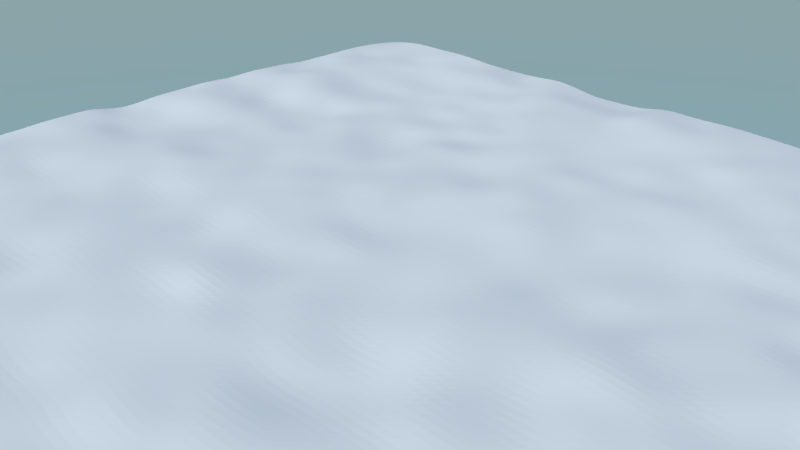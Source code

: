 # Source: pastito.blend  (saved by Blender 2.79.0; exported with 4.5.12 LTS)
import bpy
from mathutils import Matrix  # noqa: F401  (used for matrix-valued properties, if any)

bpy.ops.wm.read_factory_settings(use_empty=True)
scene = bpy.context.scene
scene.name = 'Scene'

# ---- collections
col_collection_1 = bpy.data.collections.new('Collection 1'); scene.collection.children.link(col_collection_1)

# ---- materials (node trees are filled in below, after node groups)
mat_suelo = bpy.data.materials.new('Suelo')
mat_suelo.alpha_threshold = 0.0
mat_suelo.diffuse_color = (0.7526, 0.8, 0.8, 1.0)
mat_suelo.roughness = 0.5
mat_pasto = bpy.data.materials.new('Pasto')
mat_pasto.alpha_threshold = 0.0
mat_pasto.roughness = 0.5

# ---- material node trees
mat_pasto.use_nodes = True; mat_pasto.node_tree.nodes.clear()
_N = mat_pasto.node_tree.nodes; _L = mat_pasto.node_tree.links
n0 = _N.new('ShaderNodeHairInfo'); n0.name = 'Hair Info'; n0.location = (-648, 324)
n1 = _N.new('ShaderNodeValToRGB'); n1.name = 'ColorRamp'; n1.location = (-319, 370)
while len(n1.color_ramp.elements) > 1: n1.color_ramp.elements.remove(n1.color_ramp.elements[-1])
n1.color_ramp.elements[0].position = 0.0; n1.color_ramp.elements[0].color = (0.0, 0.0, 0.0, 1.0)
_e = n1.color_ramp.elements.new(0.3136); _e.color = (0.0, 0.25, 0.004984, 1.0)
_e = n1.color_ramp.elements.new(0.6636); _e.color = (0.0, 0.4293, 0.008852, 1.0)
_e = n1.color_ramp.elements.new(1.0); _e.color = (0.05947, 1.0, 0.04637, 1.0)
n2 = _N.new('ShaderNodeBsdfDiffuse'); n2.name = 'Diffuse BSDF'; n2.location = (55, 299)
n3 = _N.new('ShaderNodeEmission'); n3.name = 'Emission Viewer'; n3.location = (178, 416)
n3.label = 'Viewer'
n4 = _N.new('ShaderNodeBsdfTranslucent'); n4.name = 'Translucent BSDF'; n4.location = (63, 157)
n5 = _N.new('ShaderNodeOutputMaterial'); n5.name = 'Material Output'; n5.location = (819, 305)
n6 = _N.new('ShaderNodeMixShader'); n6.name = 'Mix Shader'; n6.location = (322, 301)
n6.width = 144
n6.inputs[0].default_value = 0.7
n7 = _N.new('ShaderNodeMixShader'); n7.name = 'Mix Shader.001'; n7.location = (566, 303)
n7.width = 144
n7.inputs[0].default_value = 0.2
n8 = _N.new('ShaderNodeBsdfAnisotropic'); n8.name = 'Glossy BSDF'; n8.location = (347, 127)
n8.distribution = 'GGX'
n8.inputs[0].default_value = (0.3549, 0.3549, 0.3549, 1.0)
n8.inputs[1].default_value = 0.4472
_L.new(n0.outputs[1], n1.inputs[0])
_L.new(n1.outputs[0], n2.inputs[0])
_L.new(n1.outputs[0], n3.inputs[0])
_L.new(n2.outputs[0], n6.inputs[1])
_L.new(n6.outputs[0], n7.inputs[1])
_L.new(n4.outputs[0], n6.inputs[2])
_L.new(n1.outputs[0], n4.inputs[0])
_L.new(n7.outputs[0], n5.inputs[0])
_L.new(n8.outputs[0], n7.inputs[2])
n5.is_active_output = True

# ---- world
world_world = bpy.data.worlds.new('World'); scene.world = world_world
world_world.use_nodes = True; world_world.node_tree.nodes.clear()
_N = world_world.node_tree.nodes; _L = world_world.node_tree.links
n0 = _N.new('ShaderNodeOutputWorld'); n0.name = 'World Output'; n0.location = (300, 300)
n1 = _N.new('ShaderNodeBackground'); n1.name = 'Background'; n1.location = (10, 300)
n1.inputs[1].default_value = 2.0
n2 = _N.new('ShaderNodeTexSky'); n2.name = 'Sky Texture'; n2.location = (-190, 300)
n2.sky_type = 'HOSEK_WILKIE'
n2.sun_elevation = 1.571
_L.new(n1.outputs[0], n0.inputs[0])
_L.new(n2.outputs[0], n1.inputs[0])
n0.is_active_output = True
world_world.color = (0.05088, 0.05088, 0.05088)
world_world.use_sun_shadow = False
world_world.sun_shadow_jitter_overblur = 0.0
world_world.cycles.sampling_method = 'MANUAL'

# ---- cameras
cam_camera = bpy.data.cameras.new('Camera')
cam_camera.clip_end = 100.0
cam_camera.lens = 35.0
cam_camera.sensor_width = 32.0
cam_camera.sensor_height = 18.0
cam_camera.ortho_scale = 7.314
cam_camera.dof.focus_distance = 0.0

# ---- lights
light_sun = bpy.data.lights.new('Sun', 'SUN')
light_sun.transmission_factor = 0.0
light_sun.angle = 0.1993
light_sun.energy = 3.0
light_sun.shadow_buffer_clip_start = 0.5
light_sun.shadow_soft_size = 0.1
light_sun.shadow_cascade_max_distance = 1000.0

# ---- meshes
me_plane = bpy.data.meshes.new('Plane')
me_plane.from_pydata([(-1.003, -1.003, 0.008751), (1.012, -1.003, 0.005454), (-1.001, 0.9985, -0.0101), (0.9904, 1.005, -0.003207), (-1.006, -0.0005213, 0.005701), (0.00835, -0.9967, -0.002152), (0.9874, 0.003671, 0.0002077), (0.004032, 1.004, 0.00111), (0.003236, -0.004257, 0.001027), (-1.004, -0.5079, -0.001019), (0.5117, -1.005, -0.005481), (1.009, 0.5037, -0.001847), (-0.5092, 0.999, -0.003396), (-0.9959, 0.5114, 0.005611), (-0.4893, -1.004, 0.00402), (1.008, -0.4981, -0.006208), (0.4996, 1.012, 0.001212), (0.007716, 0.496, 0.005715), (0.001178, -0.497, -0.001176), (-0.492, -0.006111, 0.001963), (0.4983, -0.005351, 0.01409), (0.5061, -0.4935, 0.007358), (-0.4995, -0.5083, 0.006274), (-0.4961, 0.4961, -0.001772), (0.5036, 0.5062, -0.003738), (-1.001, -0.7527, 0.0021), (0.7636, -1.004, 0.002214), (1.0, 0.7506, 0.008356), (-0.7586, 0.9926, 0.006866), (-1.01, 0.2515, -0.0008472), (-0.251, -0.9949, -0.00686), (0.9873, -0.2451, 0.001498), (0.2644, 1.002, -0.001179), (0.007098, 0.7492, 0.005346), (-0.01489, -0.2493, -0.00441), (-0.7457, -0.005043, -0.001812), (0.2465, -0.0001322, 0.008569), (-1.001, -0.2503, -0.00514), (0.2472, -1.007, 0.002615), (1.006, 0.2479, -0.001872), (-0.2518, 0.9947, -0.01115), (-1.001, 0.7479, 0.0009785), (-0.7393, -1.008, 0.001949), (1.007, -0.7473, 0.004494), (0.7525, 1.0, -0.006296), (-0.001045, 0.2599, -0.0005677), (-0.01474, -0.7416, -0.001252), (-0.2509, 0.007289, 0.006487), (0.7405, -0.0007731, -0.007025), (0.5033, -0.2525, 0.001797), (0.5032, -0.7544, -0.005372), (0.2426, -0.5113, 0.002705), (0.7548, -0.4918, -0.002464), (-0.5055, -0.2583, 0.0002368), (-0.4987, -0.7544, 0.009487), (-0.7437, -0.4876, 0.001218), (-0.2455, -0.4917, 0.00484), (-0.5045, 0.7442, 0.00123), (-0.5098, 0.2471, -0.002021), (-0.7475, 0.4989, 0.008366), (-0.2477, 0.4962, -0.006322), (0.5006, 0.7519, -0.004912), (0.5075, 0.2612, 0.002292), (0.2467, 0.5152, 0.007173), (0.7454, 0.5021, -0.008466), (0.7518, 0.2465, 0.005267), (0.2441, 0.2418, -0.006712), (0.2426, 0.7469, 0.01185), (-0.2489, 0.2552, -0.0002485), (-0.7611, 0.2515, 0.001095), (-0.7515, 0.7572, -0.004709), (-0.2616, -0.7487, -0.009352), (-0.762, -0.7469, 0.009472), (-0.7462, -0.2565, -0.005623), (0.7481, -0.7471, -0.006595), (0.247, -0.7391, 0.002261), (0.2537, -0.2473, -0.007333), (0.7499, -0.2611, -0.002608), (-0.2563, -0.2504, -0.003385), (-0.2496, 0.7477, 0.00455), (0.7562, 0.7487, -0.006127), (-0.9961, -0.8755, -0.002198), (0.8853, -0.9995, 0.002112), (0.9959, 0.8781, -0.000853), (-0.8773, 1.011, -0.001108), (-0.9962, 0.1352, -0.000851), (-0.1323, -0.9955, 0.004968), (1.003, -0.1228, 0.01112), (0.1206, 1.006, 0.002986), (-0.002346, 0.8751, 0.01477), (0.000746, -0.1284, -0.0002429), (-0.8787, -0.0007381, -0.006708), (0.1239, -0.001018, -0.003966), (-0.9971, -0.3683, -0.001134), (0.3731, -1.002, -0.003696), (0.9992, 0.3733, 0.008306), (-0.3701, 0.9943, 0.007418), (-1.002, 0.6243, -0.002563), (-0.6183, -0.996, 0.005883), (0.9887, -0.6183, 0.002252), (0.6252, 0.9963, 0.007097), (0.004089, 0.3728, 0.009845), (0.006208, -0.6338, 0.001053), (-0.3748, 0.006668, -0.002198), (0.6245, -0.0005255, -0.002288), (0.5071, -0.1185, 0.009068), (0.4992, -0.6276, -0.005786), (0.1327, -0.5097, 0.002415), (0.6345, -0.508, -0.003287), (-0.516, -0.1244, -0.005748), (-0.5015, -0.6233, -0.00589), (-0.8859, -0.5047, 0.008034), (-0.3799, -0.5054, 0.0007969), (-0.5014, 0.8757, 0.01053), (-0.5087, 0.3736, 0.004228), (-0.8769, 0.5073, 0.006781), (-0.3717, 0.5017, 0.0001917), (0.4963, 0.874, 0.001402), (0.4887, 0.3713, -0.004889), (0.1299, 0.5067, -0.001683), (0.6255, 0.5095, 0.001686), (-0.9975, -0.6146, 0.0008187), (0.6207, -0.996, 0.002828), (0.9991, 0.6177, -0.01057), (-0.6286, 0.998, -0.001358), (-0.9992, 0.3795, 0.0007614), (-0.373, -0.9916, -0.001676), (1.005, -0.3723, 0.008851), (0.376, 1.009, -0.003095), (0.00845, 0.6201, -0.001519), (0.003147, -0.37, 0.0001496), (-0.6341, -0.01029, 0.007343), (0.3777, 0.005879, -0.001969), (-0.9945, -0.1136, 0.006357), (0.1261, -0.9985, 0.006759), (0.9926, 0.1104, -0.0005622), (-0.1165, 0.9981, -0.01004), (-1.005, 0.8786, 0.0005616), (-0.8737, -0.9976, -0.0007518), (1.001, -0.8678, -0.001608), (0.8789, 0.999, 0.000678), (-0.002469, 0.1359, -0.006427), (0.001038, -0.8736, 0.00601), (-0.1255, 0.002256, 0.005919), (0.8824, 0.01764, 0.002981), (0.4958, -0.3816, -0.003894), (0.5026, -0.8837, -0.0001099), (0.385, -0.4897, 0.00733), (0.8823, -0.5025, -0.01013), (-0.5036, -0.3774, 0.006565), (-0.4978, -0.86, -0.0006349), (-0.6295, -0.5045, 0.003633), (-0.1244, -0.5013, -0.007536), (-0.5129, 0.6232, -0.003585), (-0.5002, 0.13, -0.000177), (-0.628, 0.4912, -0.001657), (-0.1254, 0.502, 0.005274), (0.5045, 0.6284, -0.006412), (0.4958, 0.1299, 0.007721), (0.3696, 0.5032, 0.006738), (0.8784, 0.4995, 0.005962), (0.7571, 0.3776, -0.002323), (0.7545, 0.1339, 0.005057), (0.6322, 0.2469, -0.008256), (0.8632, 0.2449, 0.005512), (0.2576, 0.3691, 0.001153), (0.2493, 0.114, -0.005668), (0.1322, 0.2603, 0.006465), (0.3761, 0.2445, -0.004245), (0.2453, 0.8788, 0.003446), (0.255, 0.6276, -0.002066), (0.1237, 0.7576, 0.002555), (0.3793, 0.7614, 0.008342), (-0.2474, 0.3738, 0.006231), (-0.2519, 0.1155, 0.00353), (-0.3573, 0.2474, -0.001207), (-0.129, 0.2424, 0.002539), (-0.7487, 0.364, -0.007618), (-0.7474, 0.1336, -0.009204), (-0.8779, 0.2465, 0.01012), (-0.6223, 0.2538, -0.0055), (-0.7516, 0.8703, -0.002214), (-0.7557, 0.6256, -0.007647), (-0.8787, 0.7565, 4.2e-06), (-0.6207, 0.752, -0.00988), (-0.2493, -0.6246, -0.002659), (-0.2605, -0.8699, 0.01008), (-0.3796, -0.7517, -0.008973), (-0.1319, -0.7502, 0.002427), (-0.7499, -0.6232, -0.004492), (-0.7531, -0.8765, 0.004438), (-0.8807, -0.7639, 0.01295), (-0.6206, -0.7483, 0.003519), (-0.7581, -0.1245, 0.005702), (-0.7478, -0.3833, -6.983e-05), (-0.8693, -0.2516, 0.00736), (-0.6315, -0.2495, -0.004293), (0.7498, -0.6223, 0.005228), (0.7396, -0.8769, 0.002335), (0.614, -0.7562, -0.009452), (0.8854, -0.743, -0.004015), (0.2448, -0.6197, 0.001755), (0.2437, -0.8775, -0.001805), (0.1257, -0.759, 0.002261), (0.3891, -0.7687, -0.007206), (0.2605, -0.1341, 0.009754), (0.2505, -0.3787, 0.001534), (0.129, -0.2649, -0.001964), (0.374, -0.2542, 0.006103), (0.7573, -0.1355, 0.001603), (0.743, -0.3749, 0.003199), (0.6269, -0.2468, 0.00376), (0.8734, -0.2623, -0.004967), (-0.2533, -0.1283, -0.002098), (-0.2545, -0.3756, 0.003433), (-0.3764, -0.2513, 0.0001666), (-0.1162, -0.2537, 0.01234), (-0.2489, 0.8725, 0.001441), (-0.2451, 0.6139, -0.00139), (-0.3705, 0.7476, 0.005293), (-0.1196, 0.7467, 0.004415), (0.747, 0.8828, 0.0007882), (0.7374, 0.6231, 0.004344), (0.6177, 0.7497, -0.009142), (0.8733, 0.7477, 0.01043), (0.8758, 0.6348, 0.007737), (0.6254, 0.6262, -0.007726), (0.6276, 0.877, -0.003877), (-0.1262, 0.621, 0.003897), (-0.3709, 0.6286, -0.002028), (-0.3594, 0.8676, 0.003497), (-0.117, -0.3735, -0.001875), (-0.3802, -0.3726, 6.381e-05), (-0.3639, -0.1307, -0.000129), (0.8906, -0.3797, -0.006774), (0.6324, -0.382, 0.0007916), (0.6224, -0.1243, 0.002474), (0.3805, -0.3651, -0.0004347), (0.1327, -0.3883, -0.0008357), (0.1251, -0.1256, -0.007213), (0.3744, -0.8884, -0.004809), (0.1274, -0.8745, 0.0009981), (0.1201, -0.6272, -0.006312), (0.8854, -0.8747, 0.00064), (0.6251, -0.8777, 0.002585), (0.6351, -0.6293, 0.003694), (-0.6213, -0.3724, -0.003889), (-0.878, -0.3775, 0.003656), (-0.8783, -0.1187, 0.007885), (-0.6202, -0.867, 0.00212), (-0.8786, -0.8813, -0.0006003), (-0.8906, -0.6198, 0.004597), (-0.1342, -0.873, 0.003903), (-0.3773, -0.879, -0.001125), (-0.3716, -0.6279, -0.002264), (-0.6259, 0.6212, -0.01078), (-0.8737, 0.6298, 0.003608), (-0.8625, 0.8741, -0.001273), (-0.6261, 0.1216, -0.006378), (-0.875, 0.1186, -0.007422), (-0.8718, 0.3786, 0.001527), (-0.1234, 0.112, 0.003635), (-0.3719, 0.1115, 0.001704), (-0.375, 0.3884, -0.0137), (0.3739, 0.6321, 0.005443), (0.1184, 0.6348, 0.002851), (0.1316, 0.8756, 0.008943), (0.3715, 0.1132, -0.008835), (0.1257, 0.1303, -0.003238), (0.1258, 0.3741, 0.0001569), (0.8754, 0.1275, 0.00998), (0.6326, 0.1315, 0.006789), (0.6307, 0.3881, -0.0009744), (0.8744, 0.3734, 0.000506), (0.3753, 0.3745, -0.005553), (0.3809, 0.8816, 0.003724), (-0.1321, 0.3853, -0.00572), (-0.6118, 0.3684, -0.01487), (-0.627, 0.8793, 0.000207), (-0.1321, -0.6272, -0.002853), (-0.6195, -0.6263, 0.006901), (-0.6377, -0.1297, 0.005139), (0.8859, -0.6226, -0.01722), (0.3935, -0.6165, -0.004633), (0.3757, -0.1281, -0.005954), (0.8768, -0.1105, -0.001665), (-0.1239, -0.1291, 0.0002025), (-0.1216, 0.8708, 0.0001506), (0.8745, 0.8738, 0.006566), (-0.9913, -0.935, 0.006723), (0.9447, -0.9968, 0.0002069), (0.9931, 0.9392, 0.005771), (-0.9354, 1.008, -0.002247), (-0.9955, 0.06342, -0.01019), (-0.06603, -0.9945, 0.0001299), (0.9909, -0.05667, -0.0008121), (0.06167, 1.002, 0.002167), (-0.005247, 0.9388, 0.008753), (0.002319, -0.06221, -0.001685), (-0.9417, -0.00602, -0.0006253), (0.05706, 0.0004039, -0.006697), (-0.9997, -0.4402, -0.002853), (0.4397, -1.01, -0.003324), (1.006, 0.4347, -0.006141), (-0.4323, 0.9954, -0.001088), (-1.004, 0.5628, 0.003561), (-0.5499, -1.004, -0.0009044), (1.001, -0.5537, -0.002568), (0.56, 1.002, 0.006288), (0.001275, 0.4405, 0.005415), (0.005697, -0.5646, -0.001997), (-0.4363, -0.00234, 0.004913), (0.5614, -0.009829, 0.008534), (0.5014, -0.06409, 0.006574), (0.501, -0.5542, -0.002937), (0.05686, -0.5059, 0.00502), (0.5627, -0.4985, 0.0008696), (-0.5021, -0.06922, 0.003965), (-0.4973, -0.5639, 0.002908), (-0.9377, -0.5107, 0.002573), (-0.4433, -0.5088, 0.00328), (-0.4984, 0.9363, 0.004286), (-0.5004, 0.4378, 2.568e-05), (-0.9417, 0.503, 0.004675), (-0.427, 0.506, -0.006728), (0.4984, 0.9438, -0.0001561), (0.4938, 0.4426, 0.003368), (0.06377, 0.502, 0.003326), (0.5694, 0.5113, -0.004611), (-0.9968, -0.6881, 7.565e-05), (0.694, -0.9988, -0.002314), (0.9971, 0.6875, -0.005858), (-0.6927, 0.9938, 0.005589), (-1.003, 0.3161, 0.0063), (-0.3154, -0.9988, 0.002507), (1.001, -0.3163, -0.0002946), (0.3145, 1.003, -0.004579), (0.01015, 0.6881, 0.002513), (-0.005652, -0.3111, 0.003178), (-0.6902, 0.0004462, 0.005785), (0.3169, 0.004391, 0.005142), (-0.9969, -0.1821, -0.0005564), (0.1876, -0.9977, -0.001996), (0.9993, 0.1873, 0.005796), (-0.1829, 0.9977, -0.01007), (-1.003, 0.8113, 0.002589), (-0.8135, -1.004, -0.00412), (0.9972, -0.8036, 0.000238), (0.8122, 0.9926, -0.002804), (-0.006579, 0.1995, -0.001538), (-0.004954, -0.8073, -0.00378), (-0.1852, -0.001075, 0.002975), (0.8123, 0.008008, -0.003324), (0.5016, -0.3187, -0.004548), (0.5037, -0.8198, 0.004373), (0.3144, -0.5009, -0.0002541), (0.8173, -0.4982, -0.002793), (-0.506, -0.318, 0.001609), (-0.4979, -0.8091, 0.002964), (-0.6864, -0.4933, 0.003826), (-0.1808, -0.4935, -0.002736), (-0.51, 0.6882, 0.00067), (-0.5089, 0.184, -0.003062), (-0.6868, 0.4991, 0.0002598), (-0.1889, 0.5016, 0.0005393), (0.5021, 0.6932, -0.001163), (0.5073, 0.1937, 0.004186), (0.3096, 0.5065, 0.005992), (0.8168, 0.4956, 0.0008039), (0.7518, 0.4404, -0.001876), (0.75, 0.1963, 0.0009276), (0.5651, 0.257, 0.0004226), (0.8025, 0.2489, 0.002368), (0.2407, 0.4328, -0.001121), (0.2483, 0.1824, -0.007461), (0.07075, 0.2538, 0.002477), (0.3115, 0.2386, -0.00284), (0.2573, 0.9429, 0.003034), (0.2483, 0.6921, 0.00109), (0.06275, 0.7551, 0.0008727), (0.3225, 0.7493, 0.007008), (-0.2454, 0.4329, 0.01039), (-0.2504, 0.1847, 0.004906), (-0.4325, 0.2514, 0.001936), (-0.182, 0.2499, 0.006323), (-0.7422, 0.4321, 0.004048), (-0.7495, 0.1911, -0.00334), (-0.9422, 0.2527, 0.006266), (-0.6845, 0.2574, -0.003211), (-0.7513, 0.9385, 0.009365), (-0.7552, 0.6903, -0.003125), (-0.9381, 0.7557, -0.001149), (-0.6914, 0.7573, -0.005314), (-0.2435, -0.5558, 0.005796), (-0.2544, -0.8096, 0.002568), (-0.4377, -0.7546, -0.0003179), (-0.1908, -0.7499, -0.002759), (-0.7454, -0.557, -0.000619), (-0.7576, -0.8057, 0.002391), (-0.9329, -0.7598, 0.0007453), (-0.6826, -0.7478, 0.002981), (-0.7414, -0.06152, 0.003221), (-0.7451, -0.3186, 0.001047), (-0.9316, -0.2507, -1.467e-05), (-0.6904, -0.2478, -0.0008618), (0.7602, -0.5589, 0.009649), (0.7448, -0.815, -0.005123), (0.5655, -0.7471, -0.007571), (0.8154, -0.7548, -0.009215), (0.2432, -0.563, -0.003649), (0.2454, -0.8082, 0.0002064), (0.06179, -0.7429, -0.004603), (0.3163, -0.7533, 0.00439), (0.2487, -0.06224, 0.01386), (0.2519, -0.3139, -0.008448), (0.06336, -0.255, 0.001551), (0.3101, -0.2504, -0.00424), (0.752, -0.06657, -7.304e-05), (0.7501, -0.3173, 0.004848), (0.5643, -0.2493, 0.006857), (0.8078, -0.2578, 0.00063), (-0.2518, -0.06151, 0.008456), (-0.2538, -0.3122, -0.0009277), (-0.444, -0.2602, 0.002474), (-0.1858, -0.2416, 0.003549), (-0.2522, 0.9328, -0.007292), (-0.2463, 0.6795, 0.005654), (-0.4422, 0.7445, -0.003642), (-0.1885, 0.746, 0.005631), (0.7477, 0.9396, 0.0003103), (0.7473, 0.6879, 0.0005841), (0.564, 0.7531, -0.005093), (0.8029, 0.7505, -0.0009961), (-0.9937, -0.8187, -0.003907), (0.8268, -1.002, -0.00194), (0.9989, 0.8156, 0.001935), (-0.8096, 1.005, -0.0002721), (-0.9984, 0.19, 0.002396), (-0.1962, -1.002, -0.0002619), (0.9953, -0.184, 0.002957), (0.1864, 1.008, -0.0004465), (-0.001773, 0.8123, 0.01038), (-0.00424, -0.1871, -0.003598), (-0.8151, -0.001739, -0.008381), (0.1821, -0.0007026, -0.001583), (-0.9959, -0.3168, -0.01188), (0.306, -1.014, -0.0004351), (1.004, 0.3154, 0.001236), (-0.3136, 0.9989, -0.001848), (-1.007, 0.6822, -0.001357), (-0.6851, -1.007, 0.002811), (0.9911, -0.6781, 0.002045), (0.6823, 0.9966, 0.003468), (0.0008212, 0.3193, 0.004453), (-0.0009451, -0.6876, -0.007021), (-0.3111, 0.002614, 0.002299), (0.6863, -0.005022, -0.001553), (0.5066, -0.1866, 0.002226), (0.5011, -0.6892, -0.0005231), (0.1885, -0.5063, -0.002097), (0.6912, -0.5059, -0.0002123), (-0.507, -0.1966, -0.002566), (-0.5002, -0.6868, -0.001519), (-0.8183, -0.503, 0.01108), (-0.3134, -0.5035, -0.001919), (-0.505, 0.8091, 0.004452), (-0.5036, 0.3086, -0.001573), (-0.8185, 0.5039, 0.007545), (-0.3012, 0.503, -0.004959), (0.4968, 0.8182, -0.00338), (0.5005, 0.3136, 0.000814), (0.1784, 0.5105, 0.004143), (0.6872, 0.5011, -0.0001616), (-1.003, -0.5645, -0.000745), (0.5692, -1.003, 0.002598), (1.003, 0.5609, -0.004233), (-0.5636, 0.9938, -0.001085), (-1.0, 0.4465, 0.007754), (-0.4287, -0.9931, -0.0005801), (1.008, -0.4308, -0.005683), (0.4368, 1.005, -0.005607), (0.004439, 0.554, -0.001116), (0.00326, -0.4361, -0.0008604), (-0.5685, -0.0001687, 0.009252), (0.4378, -0.003642, 0.01473), (-1.001, -0.05974, 0.004566), (0.06831, -0.9958, -0.001338), (0.9927, 0.05982, 0.003247), (-0.0522, 1.007, 0.003755), (-1.004, 0.9332, -0.00327), (-0.9434, -1.0, -0.005521), (1.004, -0.9329, -0.009421), (0.9352, 1.002, -0.005787), (0.0008524, 0.06865, -0.004866), (0.003943, -0.9319, 0.009025), (-0.06408, -0.006351, 0.00188), (0.935, 0.007752, 0.003223), (0.4977, -0.4381, 0.002016), (0.5116, -0.946, -0.003717), (0.4453, -0.4916, 0.004827), (0.9501, -0.5015, -0.005722), (-0.5042, -0.447, 0.00328), (-0.4997, -0.9362, 0.001764), (-0.5649, -0.5056, 0.003757), (-0.05829, -0.5029, -0.001863), (-0.4996, 0.5573, -0.002255), (-0.5016, 0.06668, 0.004608), (-0.5538, 0.4958, -0.008054), (-0.05963, 0.5008, -0.002398), (0.5071, 0.564, 0.001781), (0.498, 0.05576, 0.004234), (0.4386, 0.5117, 0.004454), (0.9368, 0.5015, -0.004742), (0.7491, 0.3143, 0.004075), (0.7528, 0.05833, -0.009277), (0.6878, 0.2481, -0.0003074), (0.928, 0.2497, 0.00412), (0.2514, 0.3141, -0.005118), (0.2478, 0.06138, 0.003997), (0.1839, 0.2465, 0.004389), (0.4419, 0.2459, -0.002828), (0.2528, 0.8171, 0.00896), (0.2465, 0.5716, -0.000643), (0.1807, 0.7565, 0.00215), (0.4423, 0.7568, 0.001568), (-0.2505, 0.3106, 0.006039), (-0.2521, 0.0592, 0.007838), (-0.305, 0.2548, -0.001611), (-0.07031, 0.2486, 0.004745), (-0.7551, 0.3068, -0.005875), (-0.7496, 0.07229, -0.006596), (-0.8167, 0.255, 0.008159), (-0.568, 0.2551, -0.001712), (-0.7569, 0.8135, -7.864e-05), (-0.7492, 0.5632, -0.0004621), (-0.8141, 0.7546, 0.001976), (-0.5595, 0.7517, -0.004405), (-0.2492, -0.6908, -0.005536), (-0.2548, -0.9306, 0.003727), (-0.328, -0.7472, -0.004855), (-0.06178, -0.7522, 0.004265), (-0.75, -0.6872, 0.004918), (-0.7467, -0.9458, 0.002811), (-0.8216, -0.7446, 0.006123), (-0.5609, -0.7483, 0.003848), (-0.7532, -0.1901, 0.003519), (-0.7485, -0.4356, 0.0009789), (-0.8066, -0.2507, 0.002924), (-0.568, -0.2553, -0.002771), (0.7472, -0.685, -0.004246), (0.7489, -0.9355, 0.01022), (0.6819, -0.7519, -0.005026), (0.9448, -0.751, 0.001696), (0.2464, -0.684, -0.003194), (0.2421, -0.9437, 0.004253), (0.1824, -0.7435, -0.0009325), (0.4441, -0.7539, 0.002502), (0.2495, -0.1925, -0.001126), (0.2458, -0.4437, 0.008418), (0.1909, -0.2593, -0.004492), (0.4416, -0.25, 0.004739), (0.7518, -0.1923, -0.004929), (0.7479, -0.4339, 0.002628), (0.6863, -0.2529, -0.001785), (0.9305, -0.2529, 0.001087), (-0.2454, -0.1903, -0.006715), (-0.2486, -0.4261, 0.0007245), (-0.3117, -0.2503, 0.005191), (-0.06292, -0.2504, 0.006156), (-0.2475, 0.8045, 0.001475), (-0.2471, 0.5537, 0.003839), (-0.3137, 0.7487, -0.001248), (-0.05411, 0.7397, 0.0001629), (0.7545, 0.8099, 0.00335), (0.743, 0.5609, 0.002485), (0.6854, 0.7544, -0.01142), (0.9302, 0.7535, 0.002516), (0.8756, 0.6919, 0.007935), (0.8753, 0.5541, 0.008192), (0.8055, 0.6264, 0.002758), (0.934, 0.6282, -0.001034), (0.6294, 0.6882, -0.004635), (0.6275, 0.5621, -0.006696), (0.5647, 0.6203, -0.007266), (0.6787, 0.6275, -0.002906), (0.6218, 0.9316, -0.001308), (0.6196, 0.8132, -0.00186), (0.5609, 0.8782, -0.00242), (0.6919, 0.8784, 0.005543), (-0.1217, 0.6859, 0.003807), (-0.1236, 0.5605, 0.006278), (-0.1873, 0.6207, 0.004962), (-0.05954, 0.625, -0.001644), (-0.3678, 0.6912, -0.001138), (-0.374, 0.5662, -0.007903), (-0.4454, 0.6269, -0.005298), (-0.3104, 0.6198, -0.002981), (-0.3664, 0.9253, 0.008614), (-0.3721, 0.8099, 0.003209), (-0.4312, 0.8754, -0.0004364), (-0.3099, 0.8767, 0.00812), (-0.1194, -0.3094, -0.003333), (-0.1212, -0.4352, -0.001382), (-0.1857, -0.3737, -0.001333), (-0.05805, -0.3722, 2.051e-05), (-0.371, -0.3099, 0.002732), (-0.3777, -0.4353, -0.00738), (-0.4411, -0.3776, -0.0008278), (-0.3169, -0.3692, 0.01019), (-0.3658, -0.06599, -0.0005687), (-0.3664, -0.1962, -0.003296), (-0.4344, -0.134, -0.005305), (-0.3064, -0.1299, -0.006747), (0.8773, -0.3176, -0.001757), (0.884, -0.4446, -0.008209), (0.8182, -0.38, -0.001239), (0.9455, -0.3795, -7.711e-05), (0.6365, -0.3197, 0.003811), (0.6323, -0.4514, 0.00285), (0.5563, -0.3805, -2.307e-05), (0.6911, -0.3801, -0.001995), (0.6185, -0.06853, 0.006233), (0.6265, -0.1857, 0.008838), (0.5661, -0.1267, 0.007392), (0.6952, -0.1368, 0.004932), (0.3787, -0.3068, -0.003373), (0.385, -0.4228, -0.001664), (0.3158, -0.3714, 0.002411), (0.4445, -0.3778, 0.0008472), (0.1326, -0.3188, -0.01005), (0.1358, -0.4478, -0.002959), (0.05776, -0.3793, -0.001014), (0.1932, -0.3853, 0.001356), (0.1249, -0.05913, -0.008173), (0.1234, -0.1859, -0.006098), (0.05826, -0.1202, -0.005069), (0.198, -0.1318, -0.0008603), (0.3845, -0.8264, -0.006626), (0.3811, -0.9455, -0.006295), (0.3067, -0.8789, -0.0007736), (0.441, -0.8864, -0.006003), (0.1239, -0.8181, 0.005928), (0.1229, -0.9381, 5.33e-05), (0.05511, -0.8698, 0.007423), (0.1885, -0.8676, -0.002414), (0.1252, -0.5739, -0.009583), (0.1241, -0.6969, -0.003654), (0.05835, -0.6312, -0.00409), (0.1816, -0.6327, -0.001667), (0.8926, -0.8093, -0.002213), (0.8853, -0.9395, -0.001304), (0.8112, -0.8768, 0.002911), (0.9489, -0.8806, 0.003505), (0.618, -0.8194, 0.001443), (0.6243, -0.9423, 0.001372), (0.5585, -0.8835, -0.004433), (0.6891, -0.8752, 0.008601), (0.6327, -0.5657, 0.002863), (0.6247, -0.6967, -0.005505), (0.5631, -0.6311, -0.0009284), (0.6943, -0.6151, 0.003076), (-0.629, -0.3084, -0.00673), (-0.6281, -0.4342, -0.005352), (-0.6917, -0.3766, -0.002276), (-0.5691, -0.3744, 0.002504), (-0.8785, -0.3067, 0.01208), (-0.8861, -0.445, 0.003159), (-0.9327, -0.3759, 0.005658), (-0.8216, -0.3743, 0.002092), (-0.8784, -0.0552, 0.00671), (-0.8772, -0.1864, 0.006068), (-0.9427, -0.1128, 0.0002388), (-0.819, -0.1186, 0.004916), (-0.6207, -0.8139, -0.0006868), (-0.6226, -0.9441, 0.004889), (-0.6827, -0.8721, 0.0007846), (-0.5564, -0.8669, 0.0007198), (-0.8775, -0.8159, 0.002687), (-0.8814, -0.9467, -0.002784), (-0.933, -0.8723, -0.00451), (-0.8201, -0.8774, -0.005522), (-0.8855, -0.5677, 0.002931), (-0.8786, -0.6887, 0.001633), (-0.9376, -0.624, 0.004699), (-0.8229, -0.622, 0.004314), (-0.1377, -0.8142, -0.0003449), (-0.1411, -0.9376, 0.008403), (-0.1961, -0.8743, 0.007891), (-0.06993, -0.8693, 0.002564), (-0.384, -0.8127, -0.003233), (-0.374, -0.9333, -0.008635), (-0.4351, -0.8745, 0.00208), (-0.3164, -0.8801, 0.001176), (-0.3812, -0.5666, 0.005028), (-0.3789, -0.6908, -0.003711), (-0.4379, -0.6225, -0.005718), (-0.3184, -0.6183, -0.001856), (-0.615, 0.6839, -0.00483), (-0.6169, 0.566, -0.005369), (-0.6929, 0.6285, -0.008162), (-0.5692, 0.6289, -0.005701), (-0.8813, 0.6953, 0.007274), (-0.8829, 0.5616, 0.01163), (-0.9449, 0.6271, -0.007756), (-0.813, 0.6281, -0.0003803), (-0.8745, 0.9503, -0.001334), (-0.8715, 0.8175, -0.0001329), (-0.9381, 0.8727, -0.00748), (-0.813, 0.8722, -0.003416), (-0.6278, 0.1868, -0.009455), (-0.6291, 0.06002, -0.005511), (-0.692, 0.1327, -0.002682), (-0.5658, 0.1236, -0.0003973), (-0.8771, 0.1808, 0.006098), (-0.8824, 0.06224, -0.006018), (-0.9408, 0.118, -0.004418), (-0.8183, 0.125, -0.002856), (-0.8762, 0.4396, 0.00194), (-0.8712, 0.3081, 0.003492), (-0.9425, 0.3702, -0.006606), (-0.8116, 0.3717, -0.01169), (-0.1348, 0.184, 0.005299), (-0.1225, 0.06262, -0.001214), (-0.1878, 0.115, 0.002318), (-0.06998, 0.1237, -0.005677), (-0.3643, 0.1905, -0.005219), (-0.3717, 0.05409, 0.0003858), (-0.437, 0.1226, -0.003418), (-0.3079, 0.1185, 0.003564), (-0.3706, 0.4472, -0.007699), (-0.3663, 0.3177, -0.009517), (-0.4488, 0.3808, -0.006427), (-0.3212, 0.377, -0.01043), (0.3814, 0.693, 0.009517), (0.3769, 0.565, 0.001695), (0.3123, 0.6296, 0.004225), (0.4385, 0.6265, 0.009199), (0.1201, 0.6921, 0.002356), (0.1262, 0.5715, -0.005257), (0.06924, 0.6255, -0.001865), (0.1864, 0.6282, 0.001444), (0.1263, 0.938, 0.009664), (0.1248, 0.8135, 0.007037), (0.06565, 0.8762, 0.009302), (0.1885, 0.8697, 0.004582), (0.3714, 0.1837, -0.0007746), (0.3782, 0.05842, -0.006107), (0.3126, 0.1189, -0.0006968), (0.4299, 0.1269, -0.002756), (0.1288, 0.1877, -0.001172), (0.1238, 0.06349, -0.001323), (0.05698, 0.1294, -0.0048), (0.1852, 0.1243, -0.0008548), (0.1358, 0.4408, -0.001179), (0.1314, 0.3164, 0.004626), (0.06789, 0.3638, 0.002185), (0.1892, 0.3751, 0.00138), (0.8707, 0.1838, 0.004058), (0.8778, 0.07053, 0.004848), (0.8135, 0.1327, 0.009244), (0.9299, 0.1226, 0.005279), (0.6214, 0.1936, 0.005242), (0.6257, 0.06557, 0.009145), (0.5638, 0.1397, 0.0005529), (0.6895, 0.1349, 0.005908), (0.6274, 0.4454, 0.005935), (0.6326, 0.3182, -0.001237), (0.5648, 0.3858, -0.01006), (0.6936, 0.3806, -0.003445), (0.8721, 0.4255, 0.003734), (0.8682, 0.3119, 0.0072), (0.8096, 0.3831, -0.001326), (0.9412, 0.3675, 0.00155), (0.3758, 0.438, 0.0009012), (0.3776, 0.3131, -0.01006), (0.3175, 0.3741, -0.0006006), (0.4278, 0.3694, -0.0006206), (0.374, 0.9494, -0.004062), (0.3785, 0.8203, 0.007372), (0.3132, 0.8806, 0.005515), (0.4394, 0.8781, 0.006831), (-0.131, 0.442, -0.0004901), (-0.1284, 0.3138, 0.0007588), (-0.1965, 0.3771, 0.0006783), (-0.06699, 0.3724, -0.005543), (-0.6138, 0.427, -0.01504), (-0.6189, 0.311, -0.01451), (-0.6806, 0.3637, -0.009774), (-0.5623, 0.3766, -0.003992), (-0.6244, 0.9362, -0.002059), (-0.6184, 0.8134, -0.004837), (-0.6892, 0.8807, 0.002564), (-0.5648, 0.8769, 0.006731), (-0.1262, -0.5718, -0.01023), (-0.1364, -0.6919, 0.003128), (-0.1908, -0.6308, -0.001791), (-0.06444, -0.6284, -0.005753), (-0.632, -0.5647, 0.001259), (-0.6198, -0.6915, 0.0006364), (-0.6857, -0.6191, -0.001892), (-0.5591, -0.6215, -0.005101), (-0.6364, -0.06607, 0.006754), (-0.6376, -0.1838, -0.0004298), (-0.6945, -0.1262, 0.005978), (-0.5702, -0.1302, 0.003037), (0.8807, -0.5547, -0.01489), (0.8834, -0.6832, -0.01341), (0.8181, -0.6219, -0.006398), (0.9352, -0.6163, -0.006374), (0.3847, -0.5603, -0.002072), (0.3917, -0.6973, -0.007759), (0.319, -0.6213, -0.003418), (0.4491, -0.6273, -0.001961), (0.3762, -0.05934, -0.004643), (0.3675, -0.1903, 0.0007869), (0.3196, -0.1309, 0.00416), (0.4421, -0.1221, -0.002109), (0.8837, -0.04953, -0.001453), (0.8814, -0.1841, -0.006612), (0.825, -0.1275, -0.007363), (0.9349, -0.1171, 0.0007386), (-0.128, -0.07411, 0.007605), (-0.1222, -0.1911, 0.005387), (-0.185, -0.1301, -0.001513), (-0.06005, -0.1264, -0.005682), (-0.12, 0.9397, -0.01075), (-0.1233, 0.8114, 0.002485), (-0.1875, 0.8709, 0.003994), (-0.06724, 0.8758, 0.01176), (0.8742, 0.936, 0.002237), (0.877, 0.8164, 0.006425), (0.8132, 0.8808, 0.006123), (0.9354, 0.8823, 0.003775), (0.927, 0.8216, 0.0001771), (0.8079, 0.8158, 0.002175), (0.8102, 0.9372, -0.0001352), (-0.05886, 0.8054, 0.001963), (-0.1889, 0.8099, 0.003993), (-0.1831, 0.9368, -0.006194), (-0.05801, -0.1854, 0.0003409), (-0.1851, -0.1857, 0.0009023), (-0.1873, -0.0721, 0.0008563), (0.9291, -0.1817, -0.002126), (0.8185, -0.1938, -0.003675), (0.8159, -0.05844, -0.005213), (0.444, -0.1845, -0.0003096), (0.3146, -0.1882, 0.0009989), (0.3246, -0.05782, 0.005007), (0.448, -0.6894, 0.003131), (0.3165, -0.6861, 0.0008078), (0.3167, -0.5609, -0.006706), (0.9418, -0.6818, -0.003117), (0.8143, -0.6855, -0.008237), (0.8145, -0.5642, -0.004758), (-0.565, -0.192, 0.002058), (-0.6935, -0.1867, 0.003621), (-0.6913, -0.06339, 0.005371), (-0.5609, -0.6881, 0.0009946), (-0.686, -0.6863, 0.001376), (-0.6836, -0.5563, 0.002706), (-0.05987, -0.6882, -0.004011), (-0.1923, -0.6889, 0.0009487), (-0.18, -0.5572, -0.00628), (-0.5629, 0.8167, 0.002592), (-0.6925, 0.8199, -0.003666), (-0.6893, 0.9394, 0.0009949), (-0.5595, 0.3145, -0.006405), (-0.6813, 0.3139, -0.00455), (-0.6818, 0.432, -0.006813), (-0.06526, 0.3091, 0.004593), (-0.1909, 0.3159, 0.0001663), (-0.1944, 0.4355, 0.003025), (0.4421, 0.8186, 0.0009412), (0.3195, 0.8127, 0.008291), (0.3174, 0.9401, 0.0005314), (0.4346, 0.3067, -0.001912), (0.3122, 0.3084, -0.002012), (0.3091, 0.4412, 0.003869), (0.9353, 0.3095, -0.0001606), (0.807, 0.3143, 0.001718), (0.817, 0.4416, 0.0006011), (0.6889, 0.3124, -0.00409), (0.5542, 0.3228, -0.001161), (0.5735, 0.4494, -0.007372), (0.695, 0.06263, -0.004586), (0.5648, 0.06677, 0.001705), (0.5643, 0.2087, 0.001242), (0.9326, 0.06449, 0.002343), (0.8139, 0.07425, 0.003862), (0.809, 0.1908, 0.01052), (0.1908, 0.3073, 0.001031), (0.07427, 0.3086, 0.002276), (0.06357, 0.4335, -0.003703), (0.1856, 0.05162, -0.0003472), (0.06159, 0.06779, -0.005011), (0.06107, 0.1836, -0.004796), (0.437, 0.06207, 0.009676), (0.3128, 0.06225, 0.001144), (0.306, 0.1783, -0.0001449), (0.1862, 0.8123, 0.002325), (0.06106, 0.8194, 0.007727), (0.07245, 0.9355, 0.0008769), (0.1771, 0.5666, 6.444e-05), (0.06374, 0.5641, -0.003938), (0.06062, 0.6892, -0.00359), (0.4387, 0.5662, 0.006388), (0.311, 0.5629, 0.006063), (0.3123, 0.6929, 0.007724), (-0.3151, 0.3118, -0.006485), (-0.4409, 0.3224, 0.002056), (-0.4397, 0.4438, -0.009197), (-0.3153, 0.05493, 0.001459), (-0.4405, 0.05758, -0.001245), (-0.437, 0.1872, 0.004043), (-0.06121, 0.05624, -0.008688), (-0.1899, 0.05502, 0.003202), (-0.1862, 0.182, 0.008558), (-0.8122, 0.3184, -0.0002402), (-0.9469, 0.3135, 0.000647), (-0.949, 0.4328, -0.0002984), (-0.822, 0.06217, -0.008079), (-0.9395, 0.05123, -0.006334), (-0.9418, 0.185, 0.003439), (-0.5627, 0.06354, -0.0008754), (-0.6874, 0.06923, 0.001691), (-0.6898, 0.1975, -0.005848), (-0.8149, 0.8098, 0.001528), (-0.9379, 0.8148, -0.01342), (-0.9309, 0.9428, -0.006597), (-0.8118, 0.5675, 0.004508), (-0.9489, 0.56, -0.008508), (-0.9354, 0.6909, -0.005527), (-0.5561, 0.5599, -0.001148), (-0.6882, 0.5622, -0.006611), (-0.692, 0.6958, -0.003514), (-0.3243, -0.6815, -0.001655), (-0.4388, -0.6869, -0.001254), (-0.442, -0.5648, -0.001418), (-0.3124, -0.9415, 0.004011), (-0.432, -0.9343, -0.004774), (-0.4336, -0.818, -0.002918), (-0.07053, -0.9357, 0.00296), (-0.1966, -0.9299, 0.007777), (-0.1918, -0.8103, 0.005912), (-0.8208, -0.684, 0.003632), (-0.9385, -0.6952, 5.041e-06), (-0.9394, -0.5725, 0.007004), (-0.8177, -0.9437, -0.007864), (-0.9363, -0.9362, -0.005967), (-0.9266, -0.8146, -0.008346), (-0.5556, -0.945, -0.002081), (-0.682, -0.9435, 0.000983), (-0.6852, -0.8157, 0.006463), (-0.807, -0.1803, 0.005656), (-0.9336, -0.1809, -0.004668), (-0.9433, -0.05939, -0.0007918), (-0.8146, -0.4418, 0.01069), (-0.9312, -0.4468, 0.001277), (-0.9253, -0.3163, 0.004446), (-0.5671, -0.44, 0.0002756), (-0.6884, -0.4411, -0.005726), (-0.6887, -0.3102, 0.001706), (0.6913, -0.6805, 0.001692), (0.565, -0.6849, -0.005006), (0.5659, -0.5581, -0.001007), (0.6897, -0.9321, 0.005866), (0.5627, -0.9486, -0.00559), (0.564, -0.8125, -0.004119), (0.9435, -0.9383, 0.002642), (0.819, -0.9431, 0.005209), (0.8103, -0.8164, 0.001071), (0.1796, -0.6901, -0.002002), (0.06013, -0.6808, -0.002382), (0.06005, -0.5748, -0.003544), (0.1794, -0.9283, -0.006888), (0.05893, -0.9291, 0.007931), (0.06387, -0.8067, -0.003042), (0.4465, -0.9478, -0.009889), (0.316, -0.9476, -0.002699), (0.3153, -0.815, -0.001237), (0.1898, -0.1957, -0.009188), (0.05918, -0.188, 0.003091), (0.06039, -0.05763, -0.00635), (0.1889, -0.4455, 0.005198), (0.05736, -0.4477, 0.003597), (0.06803, -0.3119, 0.0007286), (0.4462, -0.4339, 0.003012), (0.3124, -0.4295, 0.002112), (0.3105, -0.3179, -0.001215), (0.694, -0.1945, 0.00211), (0.5639, -0.1905, 0.006821), (0.5648, -0.06659, 0.007716), (0.6888, -0.4407, -0.005007), (0.5518, -0.4406, 0.0009308), (0.5625, -0.3142, 0.007935), (0.9492, -0.4388, -0.004557), (0.8172, -0.4378, 0.002153), (0.8144, -0.3239, -0.003346), (-0.3086, -0.1876, 0.001396), (-0.4354, -0.1956, -0.002145), (-0.4341, -0.06851, 0.002013), (-0.3088, -0.4373, 0.006175), (-0.4395, -0.446, -0.006018), (-0.4427, -0.32, 0.002817), (-0.05277, -0.4441, -0.002534), (-0.1835, -0.4257, -0.0007001), (-0.1902, -0.3068, -0.002496), (-0.3114, 0.816, 0.006593), (-0.4379, 0.8106, -0.008064), (-0.4341, 0.9315, -0.007939), (-0.3038, 0.5569, -0.001611), (-0.4319, 0.5705, -0.01266), (-0.4466, 0.6863, -0.008779), (-0.05562, 0.567, -0.0001093), (-0.1864, 0.5641, -0.001896), (-0.1874, 0.682, 0.004344), (0.6838, 0.8145, -0.006669), (0.5638, 0.8147, -0.004283), (0.5632, 0.9406, 0.001733), (0.6834, 0.5647, 0.005812), (0.5644, 0.564, -0.004127), (0.562, 0.6836, 0.002794), (0.9328, 0.5681, -0.006214), (0.812, 0.5606, 0.005348), (0.8072, 0.6841, -0.001811), (0.9386, 0.6846, 0.005816), (0.6823, 0.6932, -0.003815), (0.6866, 0.9407, 0.007696), (-0.0619, 0.6784, -0.001564), (-0.3146, 0.6831, -0.005356), (-0.3138, 0.9372, 0.0001188), (-0.06292, -0.3105, 0.002026), (-0.3085, -0.3055, 0.008551), (-0.3124, -0.05885, 0.001079), (0.9319, -0.3097, 0.003915), (0.6928, -0.3103, -0.004646), (0.6946, -0.06474, 0.0002954), (0.4446, -0.3142, 0.0008268), (0.1869, -0.3235, -0.01103), (0.1952, -0.06212, 0.0006525), (0.4419, -0.8234, -0.002182), (0.1834, -0.8107, 0.005735), (0.1837, -0.5729, -0.003171), (0.9464, -0.8155, 0.009482), (0.6805, -0.8202, -0.000862), (0.6905, -0.5627, 0.004509), (-0.5674, -0.3179, 0.004456), (-0.8145, -0.311, 0.007205), (-0.8142, -0.05948, 0.002013), (-0.5591, -0.8111, 0.0041), (-0.8198, -0.8132, -0.006385), (-0.8188, -0.5644, 0.01102), (-0.0663, -0.8147, 0.002109), (-0.3221, -0.8181, 0.002092), (-0.3157, -0.56, 0.0005106), (-0.5643, 0.6873, -0.004417), (-0.815, 0.6844, 0.0005584), (-0.8082, 0.9408, -0.003521), (-0.5652, 0.189, -0.003678), (-0.8169, 0.1974, 0.0057), (-0.8136, 0.443, 0.0006186), (-0.0709, 0.1909, -0.002902), (-0.3012, 0.19, -0.002699), (-0.3155, 0.4349, -0.007411), (0.4316, 0.6861, 0.01038), (0.1873, 0.6916, -0.0006336), (0.1886, 0.94, 0.001772), (0.4387, 0.1864, -0.004573), (0.1871, 0.1865, 0.004018), (0.1792, 0.4413, 0.004451), (0.9333, 0.1881, 7.278e-05), (0.6848, 0.192, 0.001499), (0.687, 0.443, -0.005238), (0.9362, 0.4322, 0.003554), (0.4367, 0.4408, 0.007968), (0.4337, 0.9377, -0.0009271), (-0.06632, 0.4335, -0.004189), (-0.5619, 0.4322, -0.005372), (-0.5609, 0.9336, 0.00343), (-0.0629, -0.5644, -0.01138), (-0.5659, -0.5632, -0.002748), (-0.5722, -0.06048, 0.003479), (0.9376, -0.5629, -0.009763), (0.4432, -0.5619, 0.003845), (0.4372, -0.06748, 0.005723), (0.9364, -0.05943, -0.0007293), (-0.05587, -0.06894, -0.006583), (-0.06136, 0.9479, 0.008797), (0.9383, 0.9473, -0.004675)], [], [(1088, 291, 3, 492), (1087, 297, 7, 488), (1086, 298, 8, 495), (1085, 295, 6, 496), (1084, 313, 20, 484), (1083, 314, 21, 499), (1082, 307, 15, 500), (1081, 317, 19, 483), (1080, 318, 22, 503), (1079, 310, 18, 504), (1078, 321, 12, 476), (1077, 322, 23, 507), (1076, 309, 17, 508), (1075, 325, 16, 480), (1074, 326, 24, 511), (1073, 303, 11, 512), (1072, 369, 64, 472), (1071, 370, 65, 515), (1070, 343, 39, 516), (1069, 373, 63, 471), (1068, 374, 66, 519), (1067, 366, 62, 520), (1066, 377, 32, 440), (1065, 378, 67, 523), (1064, 365, 61, 524), (1063, 381, 60, 468), (1062, 382, 68, 527), (1061, 349, 45, 528), (1060, 385, 59, 467), (1059, 386, 69, 531), (1058, 362, 58, 532), (1057, 389, 28, 436), (1056, 390, 70, 535), (1055, 361, 57, 536), (1054, 393, 56, 464), (1053, 394, 71, 539), (1052, 350, 46, 540), (1051, 397, 55, 463), (1050, 398, 72, 543), (1049, 358, 54, 544), (1048, 401, 35, 443), (1047, 402, 73, 547), (1046, 357, 53, 548), (1045, 405, 52, 460), (1044, 406, 74, 551), (1043, 347, 43, 552), (1042, 409, 51, 459), (1041, 410, 75, 555), (1040, 354, 50, 556), (1039, 413, 36, 444), (1038, 414, 76, 559), (1037, 353, 49, 560), (1036, 417, 48, 456), (1035, 418, 77, 563), (1034, 335, 31, 564), (1033, 421, 47, 455), (1032, 422, 78, 567), (1031, 338, 34, 568), (1030, 425, 40, 448), (1029, 426, 79, 571), (1028, 337, 33, 572), (1027, 429, 44, 452), (1026, 430, 80, 575), (1025, 331, 27, 576), (1024, 577, 224, 432), (1023, 578, 225, 579), (1022, 475, 123, 580), (1021, 581, 223, 431), (1020, 582, 226, 583), (1019, 574, 222, 584), (1018, 585, 100, 308), (1017, 586, 227, 587), (1016, 573, 221, 588), (1015, 589, 220, 428), (1014, 590, 228, 591), (1013, 481, 129, 592), (1012, 593, 219, 427), (1011, 594, 229, 595), (1010, 570, 218, 596), (1009, 597, 96, 304), (1008, 598, 230, 599), (1007, 569, 217, 600), (1006, 601, 216, 424), (1005, 602, 231, 603), (1004, 482, 130, 604), (1003, 605, 215, 423), (1002, 606, 232, 607), (1001, 566, 214, 608), (1000, 609, 103, 311), (999, 610, 233, 611), (998, 565, 213, 612), (997, 613, 212, 420), (996, 614, 234, 615), (995, 479, 127, 616), (994, 617, 211, 419), (993, 618, 235, 619), (992, 562, 210, 620), (991, 621, 104, 312), (990, 622, 236, 623), (989, 561, 209, 624), (988, 625, 208, 416), (987, 626, 237, 627), (986, 497, 145, 628), (985, 629, 207, 415), (984, 630, 238, 631), (983, 558, 206, 632), (982, 633, 92, 300), (981, 634, 239, 635), (980, 557, 205, 636), (979, 637, 204, 412), (978, 638, 240, 639), (977, 498, 146, 640), (976, 641, 203, 411), (975, 642, 241, 643), (974, 554, 202, 644), (973, 645, 107, 315), (972, 646, 242, 647), (971, 553, 201, 648), (970, 649, 200, 408), (969, 650, 243, 651), (968, 491, 139, 652), (967, 653, 199, 407), (966, 654, 244, 655), (965, 550, 198, 656), (964, 657, 108, 316), (963, 658, 245, 659), (962, 549, 197, 660), (961, 661, 196, 404), (960, 662, 246, 663), (959, 501, 149, 664), (958, 665, 195, 403), (957, 666, 247, 667), (956, 546, 194, 668), (955, 669, 91, 299), (954, 670, 248, 671), (953, 545, 193, 672), (952, 673, 192, 400), (951, 674, 249, 675), (950, 502, 150, 676), (949, 677, 191, 399), (948, 678, 250, 679), (947, 542, 190, 680), (946, 681, 111, 319), (945, 682, 251, 683), (944, 541, 189, 684), (943, 685, 188, 396), (942, 686, 252, 687), (941, 494, 142, 688), (940, 689, 187, 395), (939, 690, 253, 691), (938, 538, 186, 692), (937, 693, 112, 320), (936, 694, 254, 695), (935, 537, 185, 696), (934, 697, 184, 392), (933, 698, 255, 699), (932, 505, 153, 700), (931, 701, 183, 391), (930, 702, 256, 703), (929, 534, 182, 704), (928, 705, 84, 292), (927, 706, 257, 707), (926, 533, 181, 708), (925, 709, 180, 388), (924, 710, 258, 711), (923, 506, 154, 712), (922, 713, 179, 387), (921, 714, 259, 715), (920, 530, 178, 716), (919, 717, 115, 323), (918, 718, 260, 719), (917, 529, 177, 720), (916, 721, 176, 384), (915, 722, 261, 723), (914, 493, 141, 724), (913, 725, 175, 383), (912, 726, 262, 727), (911, 526, 174, 728), (910, 729, 116, 324), (909, 730, 263, 731), (908, 525, 173, 732), (907, 733, 172, 380), (906, 734, 264, 735), (905, 509, 157, 736), (904, 737, 171, 379), (903, 738, 265, 739), (902, 522, 170, 740), (901, 741, 88, 296), (900, 742, 266, 743), (899, 521, 169, 744), (898, 745, 168, 376), (897, 746, 267, 747), (896, 510, 158, 748), (895, 749, 167, 375), (894, 750, 268, 751), (893, 518, 166, 752), (892, 753, 119, 327), (891, 754, 269, 755), (890, 517, 165, 756), (889, 757, 164, 372), (888, 758, 270, 759), (887, 487, 135, 760), (886, 761, 163, 371), (885, 762, 271, 763), (884, 514, 162, 764), (883, 765, 120, 328), (882, 766, 272, 767), (881, 513, 161, 768), (880, 769, 160, 368), (879, 770, 273, 771), (878, 447, 95, 772), (877, 773, 159, 367), (876, 774, 274, 775), (875, 470, 118, 776), (874, 777, 128, 336), (873, 778, 275, 779), (872, 469, 117, 780), (871, 781, 156, 364), (870, 782, 276, 783), (869, 453, 101, 784), (868, 785, 155, 363), (867, 786, 277, 787), (866, 466, 114, 788), (865, 789, 124, 332), (864, 790, 278, 791), (863, 465, 113, 792), (862, 793, 152, 360), (861, 794, 279, 795), (860, 454, 102, 796), (859, 797, 151, 359), (858, 798, 280, 799), (857, 462, 110, 800), (856, 801, 131, 339), (855, 802, 281, 803), (854, 461, 109, 804), (853, 805, 148, 356), (852, 806, 282, 807), (851, 451, 99, 808), (850, 809, 147, 355), (849, 810, 283, 811), (848, 458, 106, 812), (847, 813, 132, 340), (846, 814, 284, 815), (845, 457, 105, 816), (844, 817, 144, 352), (843, 818, 285, 819), (842, 439, 87, 820), (841, 821, 143, 351), (840, 822, 286, 823), (839, 442, 90, 824), (838, 825, 136, 344), (837, 826, 287, 827), (836, 441, 89, 828), (835, 829, 140, 348), (834, 830, 288, 831), (833, 435, 83, 832), (830, 833, 832, 288), (224, 576, 833, 830), (576, 27, 435, 833), (573, 834, 831, 221), (80, 432, 834, 573), (432, 224, 830, 834), (429, 835, 348, 44), (221, 831, 835, 429), (831, 288, 829, 835), (826, 836, 828, 287), (220, 572, 836, 826), (572, 33, 441, 836), (569, 837, 827, 217), (79, 428, 837, 569), (428, 220, 826, 837), (425, 838, 344, 40), (217, 827, 838, 425), (827, 287, 825, 838), (822, 839, 824, 286), (216, 568, 839, 822), (568, 34, 442, 839), (565, 840, 823, 213), (78, 424, 840, 565), (424, 216, 822, 840), (421, 841, 351, 47), (213, 823, 841, 421), (823, 286, 821, 841), (818, 842, 820, 285), (212, 564, 842, 818), (564, 31, 439, 842), (561, 843, 819, 209), (77, 420, 843, 561), (420, 212, 818, 843), (417, 844, 352, 48), (209, 819, 844, 417), (819, 285, 817, 844), (814, 845, 816, 284), (208, 560, 845, 814), (560, 49, 457, 845), (557, 846, 815, 205), (76, 416, 846, 557), (416, 208, 814, 846), (413, 847, 340, 36), (205, 815, 847, 413), (815, 284, 813, 847), (810, 848, 812, 283), (204, 556, 848, 810), (556, 50, 458, 848), (553, 849, 811, 201), (75, 412, 849, 553), (412, 204, 810, 849), (409, 850, 355, 51), (201, 811, 850, 409), (811, 283, 809, 850), (806, 851, 808, 282), (200, 552, 851, 806), (552, 43, 451, 851), (549, 852, 807, 197), (74, 408, 852, 549), (408, 200, 806, 852), (405, 853, 356, 52), (197, 807, 853, 405), (807, 282, 805, 853), (802, 854, 804, 281), (196, 548, 854, 802), (548, 53, 461, 854), (545, 855, 803, 193), (73, 404, 855, 545), (404, 196, 802, 855), (401, 856, 339, 35), (193, 803, 856, 401), (803, 281, 801, 856), (798, 857, 800, 280), (192, 544, 857, 798), (544, 54, 462, 857), (541, 858, 799, 189), (72, 400, 858, 541), (400, 192, 798, 858), (397, 859, 359, 55), (189, 799, 859, 397), (799, 280, 797, 859), (794, 860, 796, 279), (188, 540, 860, 794), (540, 46, 454, 860), (537, 861, 795, 185), (71, 396, 861, 537), (396, 188, 794, 861), (393, 862, 360, 56), (185, 795, 862, 393), (795, 279, 793, 862), (790, 863, 792, 278), (184, 536, 863, 790), (536, 57, 465, 863), (533, 864, 791, 181), (70, 392, 864, 533), (392, 184, 790, 864), (389, 865, 332, 28), (181, 791, 865, 389), (791, 278, 789, 865), (786, 866, 788, 277), (180, 532, 866, 786), (532, 58, 466, 866), (529, 867, 787, 177), (69, 388, 867, 529), (388, 180, 786, 867), (385, 868, 363, 59), (177, 787, 868, 385), (787, 277, 785, 868), (782, 869, 784, 276), (176, 528, 869, 782), (528, 45, 453, 869), (525, 870, 783, 173), (68, 384, 870, 525), (384, 176, 782, 870), (381, 871, 364, 60), (173, 783, 871, 381), (783, 276, 781, 871), (778, 872, 780, 275), (172, 524, 872, 778), (524, 61, 469, 872), (521, 873, 779, 169), (67, 380, 873, 521), (380, 172, 778, 873), (377, 874, 336, 32), (169, 779, 874, 377), (779, 275, 777, 874), (774, 875, 776, 274), (168, 520, 875, 774), (520, 62, 470, 875), (517, 876, 775, 165), (66, 376, 876, 517), (376, 168, 774, 876), (373, 877, 367, 63), (165, 775, 877, 373), (775, 274, 773, 877), (770, 878, 772, 273), (164, 516, 878, 770), (516, 39, 447, 878), (513, 879, 771, 161), (65, 372, 879, 513), (372, 164, 770, 879), (369, 880, 368, 64), (161, 771, 880, 369), (771, 273, 769, 880), (766, 881, 768, 272), (163, 515, 881, 766), (515, 65, 513, 881), (470, 882, 767, 118), (62, 371, 882, 470), (371, 163, 766, 882), (326, 883, 328, 24), (118, 767, 883, 326), (767, 272, 765, 883), (762, 884, 764, 271), (104, 456, 884, 762), (456, 48, 514, 884), (510, 885, 763, 158), (20, 312, 885, 510), (312, 104, 762, 885), (366, 886, 371, 62), (158, 763, 886, 366), (763, 271, 761, 886), (758, 887, 760, 270), (144, 496, 887, 758), (496, 6, 487, 887), (514, 888, 759, 162), (48, 352, 888, 514), (352, 144, 758, 888), (370, 889, 372, 65), (162, 759, 889, 370), (759, 270, 757, 889), (754, 890, 756, 269), (167, 519, 890, 754), (519, 66, 517, 890), (453, 891, 755, 101), (45, 375, 891, 453), (375, 167, 754, 891), (309, 892, 327, 17), (101, 755, 892, 309), (755, 269, 753, 892), (750, 893, 752, 268), (92, 444, 893, 750), (444, 36, 518, 893), (493, 894, 751, 141), (8, 300, 894, 493), (300, 92, 750, 894), (349, 895, 375, 45), (141, 751, 895, 349), (751, 268, 749, 895), (746, 896, 748, 267), (132, 484, 896, 746), (484, 20, 510, 896), (518, 897, 747, 166), (36, 340, 897, 518), (340, 132, 746, 897), (374, 898, 376, 66), (166, 747, 898, 374), (747, 267, 745, 898), (742, 899, 744, 266), (171, 523, 899, 742), (523, 67, 521, 899), (441, 900, 743, 89), (33, 379, 900, 441), (379, 171, 742, 900), (297, 901, 296, 7), (89, 743, 901, 297), (743, 266, 741, 901), (738, 902, 740, 265), (119, 471, 902, 738), (471, 63, 522, 902), (481, 903, 739, 129), (17, 327, 903, 481), (327, 119, 738, 903), (337, 904, 379, 33), (129, 739, 904, 337), (739, 265, 737, 904), (734, 905, 736, 264), (159, 511, 905, 734), (511, 24, 509, 905), (522, 906, 735, 170), (63, 367, 906, 522), (367, 159, 734, 906), (378, 907, 380, 67), (170, 735, 907, 378), (735, 264, 733, 907), (730, 908, 732, 263), (175, 527, 908, 730), (527, 68, 525, 908), (466, 909, 731, 114), (58, 383, 909, 466), (383, 175, 730, 909), (322, 910, 324, 23), (114, 731, 910, 322), (731, 263, 729, 910), (726, 911, 728, 262), (103, 455, 911, 726), (455, 47, 526, 911), (506, 912, 727, 154), (19, 311, 912, 506), (311, 103, 726, 912), (362, 913, 383, 58), (154, 727, 913, 362), (727, 262, 725, 913), (722, 914, 724, 261), (143, 495, 914, 722), (495, 8, 493, 914), (526, 915, 723, 174), (47, 351, 915, 526), (351, 143, 722, 915), (382, 916, 384, 68), (174, 723, 916, 382), (723, 261, 721, 916), (718, 917, 720, 260), (179, 531, 917, 718), (531, 69, 529, 917), (333, 918, 719, 125), (29, 387, 918, 333), (387, 179, 718, 918), (477, 919, 323, 13), (125, 719, 919, 477), (719, 260, 717, 919), (714, 920, 716, 259), (91, 443, 920, 714), (443, 35, 530, 920), (293, 921, 715, 85), (4, 299, 921, 293), (299, 91, 714, 921), (437, 922, 387, 29), (85, 715, 922, 437), (715, 259, 713, 922), (710, 923, 712, 258), (131, 483, 923, 710), (483, 19, 506, 923), (530, 924, 711, 178), (35, 339, 924, 530), (339, 131, 710, 924), (386, 925, 388, 69), (178, 711, 925, 386), (711, 258, 709, 925), (706, 926, 708, 257), (183, 535, 926, 706), (535, 70, 533, 926), (345, 927, 707, 137), (41, 391, 927, 345), (391, 183, 706, 927), (489, 928, 292, 2), (137, 707, 928, 489), (707, 257, 705, 928), (702, 929, 704, 256), (115, 467, 929, 702), (467, 59, 534, 929), (305, 930, 703, 97), (13, 323, 930, 305), (323, 115, 702, 930), (449, 931, 391, 41), (97, 703, 931, 449), (703, 256, 701, 931), (698, 932, 700, 255), (155, 507, 932, 698), (507, 23, 505, 932), (534, 933, 699, 182), (59, 363, 933, 534), (363, 155, 698, 933), (390, 934, 392, 70), (182, 699, 934, 390), (699, 255, 697, 934), (694, 935, 696, 254), (187, 539, 935, 694), (539, 71, 537, 935), (462, 936, 695, 110), (54, 395, 936, 462), (395, 187, 694, 936), (318, 937, 320, 22), (110, 695, 937, 318), (695, 254, 693, 937), (690, 938, 692, 253), (126, 334, 938, 690), (334, 30, 538, 938), (502, 939, 691, 150), (14, 478, 939, 502), (478, 126, 690, 939), (358, 940, 395, 54), (150, 691, 940, 358), (691, 253, 689, 940), (686, 941, 688, 252), (86, 294, 941, 686), (294, 5, 494, 941), (538, 942, 687, 186), (30, 438, 942, 538), (438, 86, 686, 942), (394, 943, 396, 71), (186, 687, 943, 394), (687, 252, 685, 943), (682, 944, 684, 251), (191, 543, 944, 682), (543, 72, 541, 944), (329, 945, 683, 121), (25, 399, 945, 329), (399, 191, 682, 945), (473, 946, 319, 9), (121, 683, 946, 473), (683, 251, 681, 946), (678, 947, 680, 250), (138, 346, 947, 678), (346, 42, 542, 947), (289, 948, 679, 81), (0, 490, 948, 289), (490, 138, 678, 948), (433, 949, 399, 25), (81, 679, 949, 433), (679, 250, 677, 949), (674, 950, 676, 249), (98, 306, 950, 674), (306, 14, 502, 950), (542, 951, 675, 190), (42, 450, 951, 542), (450, 98, 674, 951), (398, 952, 400, 72), (190, 675, 952, 398), (675, 249, 673, 952), (670, 953, 672, 248), (195, 547, 953, 670), (547, 73, 545, 953), (341, 954, 671, 133), (37, 403, 954, 341), (403, 195, 670, 954), (485, 955, 299, 4), (133, 671, 955, 485), (671, 248, 669, 955), (666, 956, 668, 247), (111, 463, 956, 666), (463, 55, 546, 956), (301, 957, 667, 93), (9, 319, 957, 301), (319, 111, 666, 957), (445, 958, 403, 37), (93, 667, 958, 445), (667, 247, 665, 958), (662, 959, 664, 246), (151, 503, 959, 662), (503, 22, 501, 959), (546, 960, 663, 194), (55, 359, 960, 546), (359, 151, 662, 960), (402, 961, 404, 73), (194, 663, 961, 402), (663, 246, 661, 961), (658, 962, 660, 245), (199, 551, 962, 658), (551, 74, 549, 962), (458, 963, 659, 106), (50, 407, 963, 458), (407, 199, 658, 963), (314, 964, 316, 21), (106, 659, 964, 314), (659, 245, 657, 964), (654, 965, 656, 244), (122, 330, 965, 654), (330, 26, 550, 965), (498, 966, 655, 146), (10, 474, 966, 498), (474, 122, 654, 966), (354, 967, 407, 50), (146, 655, 967, 354), (655, 244, 653, 967), (650, 968, 652, 243), (82, 290, 968, 650), (290, 1, 491, 968), (550, 969, 651, 198), (26, 434, 969, 550), (434, 82, 650, 969), (406, 970, 408, 74), (198, 651, 970, 406), (651, 243, 649, 970), (646, 971, 648, 242), (203, 555, 971, 646), (555, 75, 553, 971), (454, 972, 647, 102), (46, 411, 972, 454), (411, 203, 646, 972), (310, 973, 315, 18), (102, 647, 973, 310), (647, 242, 645, 973), (642, 974, 644, 241), (134, 342, 974, 642), (342, 38, 554, 974), (494, 975, 643, 142), (5, 486, 975, 494), (486, 134, 642, 975), (350, 976, 411, 46), (142, 643, 976, 350), (643, 241, 641, 976), (638, 977, 640, 240), (94, 302, 977, 638), (302, 10, 498, 977), (554, 978, 639, 202), (38, 446, 978, 554), (446, 94, 638, 978), (410, 979, 412, 75), (202, 639, 979, 410), (639, 240, 637, 979), (634, 980, 636, 239), (207, 559, 980, 634), (559, 76, 557, 980), (442, 981, 635, 90), (34, 415, 981, 442), (415, 207, 634, 981), (298, 982, 300, 8), (90, 635, 982, 298), (635, 239, 633, 982), (630, 983, 632, 238), (107, 459, 983, 630), (459, 51, 558, 983), (482, 984, 631, 130), (18, 315, 984, 482), (315, 107, 630, 984), (338, 985, 415, 34), (130, 631, 985, 338), (631, 238, 629, 985), (626, 986, 628, 237), (147, 499, 986, 626), (499, 21, 497, 986), (558, 987, 627, 206), (51, 355, 987, 558), (355, 147, 626, 987), (414, 988, 416, 76), (206, 627, 988, 414), (627, 237, 625, 988), (622, 989, 624, 236), (211, 563, 989, 622), (563, 77, 561, 989), (457, 990, 623, 105), (49, 419, 990, 457), (419, 211, 622, 990), (313, 991, 312, 20), (105, 623, 991, 313), (623, 236, 621, 991), (618, 992, 620, 235), (108, 460, 992, 618), (460, 52, 562, 992), (497, 993, 619, 145), (21, 316, 993, 497), (316, 108, 618, 993), (353, 994, 419, 49), (145, 619, 994, 353), (619, 235, 617, 994), (614, 995, 616, 234), (148, 500, 995, 614), (500, 15, 479, 995), (562, 996, 615, 210), (52, 356, 996, 562), (356, 148, 614, 996), (418, 997, 420, 77), (210, 615, 997, 418), (615, 234, 613, 997), (610, 998, 612, 233), (215, 567, 998, 610), (567, 78, 565, 998), (461, 999, 611, 109), (53, 423, 999, 461), (423, 215, 610, 999), (317, 1000, 311, 19), (109, 611, 1000, 317), (611, 233, 609, 1000), (606, 1001, 608, 232), (112, 464, 1001, 606), (464, 56, 566, 1001), (501, 1002, 607, 149), (22, 320, 1002, 501), (320, 112, 606, 1002), (357, 1003, 423, 53), (149, 607, 1003, 357), (607, 232, 605, 1003), (602, 1004, 604, 231), (152, 504, 1004, 602), (504, 18, 482, 1004), (566, 1005, 603, 214), (56, 360, 1005, 566), (360, 152, 602, 1005), (422, 1006, 424, 78), (214, 603, 1006, 422), (603, 231, 601, 1006), (598, 1007, 600, 230), (219, 571, 1007, 598), (571, 79, 569, 1007), (465, 1008, 599, 113), (57, 427, 1008, 465), (427, 219, 598, 1008), (321, 1009, 304, 12), (113, 599, 1009, 321), (599, 230, 597, 1009), (594, 1010, 596, 229), (116, 468, 1010, 594), (468, 60, 570, 1010), (505, 1011, 595, 153), (23, 324, 1011, 505), (324, 116, 594, 1011), (361, 1012, 427, 57), (153, 595, 1012, 361), (595, 229, 593, 1012), (590, 1013, 592, 228), (156, 508, 1013, 590), (508, 17, 481, 1013), (570, 1014, 591, 218), (60, 364, 1014, 570), (364, 156, 590, 1014), (426, 1015, 428, 79), (218, 591, 1015, 426), (591, 228, 589, 1015), (586, 1016, 588, 227), (223, 575, 1016, 586), (575, 80, 573, 1016), (469, 1017, 587, 117), (61, 431, 1017, 469), (431, 223, 586, 1017), (325, 1018, 308, 16), (117, 587, 1018, 325), (587, 227, 585, 1018), (582, 1019, 584, 226), (120, 472, 1019, 582), (472, 64, 574, 1019), (509, 1020, 583, 157), (24, 328, 1020, 509), (328, 120, 582, 1020), (365, 1021, 431, 61), (157, 583, 1021, 365), (583, 226, 581, 1021), (578, 1022, 580, 225), (160, 512, 1022, 578), (512, 11, 475, 1022), (574, 1023, 579, 222), (64, 368, 1023, 574), (368, 160, 578, 1023), (430, 1024, 432, 80), (222, 579, 1024, 430), (579, 225, 577, 1024), (577, 1025, 576, 224), (225, 580, 1025, 577), (580, 123, 331, 1025), (581, 1026, 575, 223), (226, 584, 1026, 581), (584, 222, 430, 1026), (585, 1027, 452, 100), (227, 588, 1027, 585), (588, 221, 429, 1027), (589, 1028, 572, 220), (228, 592, 1028, 589), (592, 129, 337, 1028), (593, 1029, 571, 219), (229, 596, 1029, 593), (596, 218, 426, 1029), (597, 1030, 448, 96), (230, 600, 1030, 597), (600, 217, 425, 1030), (601, 1031, 568, 216), (231, 604, 1031, 601), (604, 130, 338, 1031), (605, 1032, 567, 215), (232, 608, 1032, 605), (608, 214, 422, 1032), (609, 1033, 455, 103), (233, 612, 1033, 609), (612, 213, 421, 1033), (613, 1034, 564, 212), (234, 616, 1034, 613), (616, 127, 335, 1034), (617, 1035, 563, 211), (235, 620, 1035, 617), (620, 210, 418, 1035), (621, 1036, 456, 104), (236, 624, 1036, 621), (624, 209, 417, 1036), (625, 1037, 560, 208), (237, 628, 1037, 625), (628, 145, 353, 1037), (629, 1038, 559, 207), (238, 632, 1038, 629), (632, 206, 414, 1038), (633, 1039, 444, 92), (239, 636, 1039, 633), (636, 205, 413, 1039), (637, 1040, 556, 204), (240, 640, 1040, 637), (640, 146, 354, 1040), (641, 1041, 555, 203), (241, 644, 1041, 641), (644, 202, 410, 1041), (645, 1042, 459, 107), (242, 648, 1042, 645), (648, 201, 409, 1042), (649, 1043, 552, 200), (243, 652, 1043, 649), (652, 139, 347, 1043), (653, 1044, 551, 199), (244, 656, 1044, 653), (656, 198, 406, 1044), (657, 1045, 460, 108), (245, 660, 1045, 657), (660, 197, 405, 1045), (661, 1046, 548, 196), (246, 664, 1046, 661), (664, 149, 357, 1046), (665, 1047, 547, 195), (247, 668, 1047, 665), (668, 194, 402, 1047), (669, 1048, 443, 91), (248, 672, 1048, 669), (672, 193, 401, 1048), (673, 1049, 544, 192), (249, 676, 1049, 673), (676, 150, 358, 1049), (677, 1050, 543, 191), (250, 680, 1050, 677), (680, 190, 398, 1050), (681, 1051, 463, 111), (251, 684, 1051, 681), (684, 189, 397, 1051), (685, 1052, 540, 188), (252, 688, 1052, 685), (688, 142, 350, 1052), (689, 1053, 539, 187), (253, 692, 1053, 689), (692, 186, 394, 1053), (693, 1054, 464, 112), (254, 696, 1054, 693), (696, 185, 393, 1054), (697, 1055, 536, 184), (255, 700, 1055, 697), (700, 153, 361, 1055), (701, 1056, 535, 183), (256, 704, 1056, 701), (704, 182, 390, 1056), (705, 1057, 436, 84), (257, 708, 1057, 705), (708, 181, 389, 1057), (709, 1058, 532, 180), (258, 712, 1058, 709), (712, 154, 362, 1058), (713, 1059, 531, 179), (259, 716, 1059, 713), (716, 178, 386, 1059), (717, 1060, 467, 115), (260, 720, 1060, 717), (720, 177, 385, 1060), (721, 1061, 528, 176), (261, 724, 1061, 721), (724, 141, 349, 1061), (725, 1062, 527, 175), (262, 728, 1062, 725), (728, 174, 382, 1062), (729, 1063, 468, 116), (263, 732, 1063, 729), (732, 173, 381, 1063), (733, 1064, 524, 172), (264, 736, 1064, 733), (736, 157, 365, 1064), (737, 1065, 523, 171), (265, 740, 1065, 737), (740, 170, 378, 1065), (741, 1066, 440, 88), (266, 744, 1066, 741), (744, 169, 377, 1066), (745, 1067, 520, 168), (267, 748, 1067, 745), (748, 158, 366, 1067), (749, 1068, 519, 167), (268, 752, 1068, 749), (752, 166, 374, 1068), (753, 1069, 471, 119), (269, 756, 1069, 753), (756, 165, 373, 1069), (757, 1070, 516, 164), (270, 760, 1070, 757), (760, 135, 343, 1070), (761, 1071, 515, 163), (271, 764, 1071, 761), (764, 162, 370, 1071), (765, 1072, 472, 120), (272, 768, 1072, 765), (768, 161, 369, 1072), (769, 1073, 512, 160), (273, 772, 1073, 769), (772, 95, 303, 1073), (773, 1074, 511, 159), (274, 776, 1074, 773), (776, 118, 326, 1074), (777, 1075, 480, 128), (275, 780, 1075, 777), (780, 117, 325, 1075), (781, 1076, 508, 156), (276, 784, 1076, 781), (784, 101, 309, 1076), (785, 1077, 507, 155), (277, 788, 1077, 785), (788, 114, 322, 1077), (789, 1078, 476, 124), (278, 792, 1078, 789), (792, 113, 321, 1078), (793, 1079, 504, 152), (279, 796, 1079, 793), (796, 102, 310, 1079), (797, 1080, 503, 151), (280, 800, 1080, 797), (800, 110, 318, 1080), (801, 1081, 483, 131), (281, 804, 1081, 801), (804, 109, 317, 1081), (805, 1082, 500, 148), (282, 808, 1082, 805), (808, 99, 307, 1082), (809, 1083, 499, 147), (283, 812, 1083, 809), (812, 106, 314, 1083), (813, 1084, 484, 132), (284, 816, 1084, 813), (816, 105, 313, 1084), (817, 1085, 496, 144), (285, 820, 1085, 817), (820, 87, 295, 1085), (821, 1086, 495, 143), (286, 824, 1086, 821), (824, 90, 298, 1086), (825, 1087, 488, 136), (287, 828, 1087, 825), (828, 89, 297, 1087), (829, 1088, 492, 140), (288, 832, 1088, 829), (832, 83, 291, 1088)])
me_plane.materials.append(mat_suelo)
me_plane.materials.append(mat_pasto)
me_plane.use_remesh_preserve_volume = False
me_plane.use_remesh_preserve_attributes = False
me_plane.use_mirror_vertex_groups = False
me_plane.update()

# ---- objects
ob_sun = bpy.data.objects.new('Sun', light_sun)
ob_plane = bpy.data.objects.new('Plane', me_plane)
ob_camera = bpy.data.objects.new('Camera', cam_camera)

# ---- transforms, parenting, visibility, modifiers, constraints
ob_sun.location = (2.18, -8.134, 6.484)
ob_sun.rotation_euler = (-0.7376, -0.5645, 2.609)
ob_sun.lineart.crease_threshold = 0.0
ob_plane.location = (0.0, 0.0, 0.0)
ob_plane.scale = (7.684, 7.684, 7.684)
ob_plane.lineart.crease_threshold = 0.0
_m = ob_plane.modifiers.new('Subsurf', 'SUBSURF')
_m.uv_smooth = 'PRESERVE_CORNERS'
_m.quality = 2
_m.show_only_control_edges = False
_m = ob_plane.modifiers.new('ParticleSystem 1', 'PARTICLE_SYSTEM')
ob_camera.location = (7.481, -6.508, 5.344)
ob_camera.rotation_euler = (1.109, 0.0, 0.8149)
ob_camera.lock_rotations_4d = False
ob_camera.empty_display_type = 'ARROWS'
ob_camera.color = (0.0, 0.0, 0.0, 0.0)
ob_camera.display_type = 'WIRE'
ob_camera.lineart.crease_threshold = 0.0

# ---- collection membership
col_collection_1.objects.link(ob_sun)
col_collection_1.objects.link(ob_plane)
col_collection_1.objects.link(ob_camera)

# ---- scene / render settings (as saved in the file)
scene.camera = ob_camera
scene.frame_start = 1; scene.frame_end = 250; scene.frame_set(9)
scene.render.engine = 'CYCLES'
scene.render.resolution_percentage = 50
scene.render.dither_intensity = 0.0
scene.render.use_border = True
scene.cycles.use_denoising = False
scene.cycles.samples = 128
scene.cycles.sampling_pattern = 'TABULATED_SOBOL'
scene.cycles.use_adaptive_sampling = False
scene.cycles.use_light_tree = False
scene.cycles.blur_glossy = 0.0
scene.cycles.sample_clamp_indirect = 0.0
scene.view_settings.view_transform = 'Standard'
bpy.context.view_layer.update()
